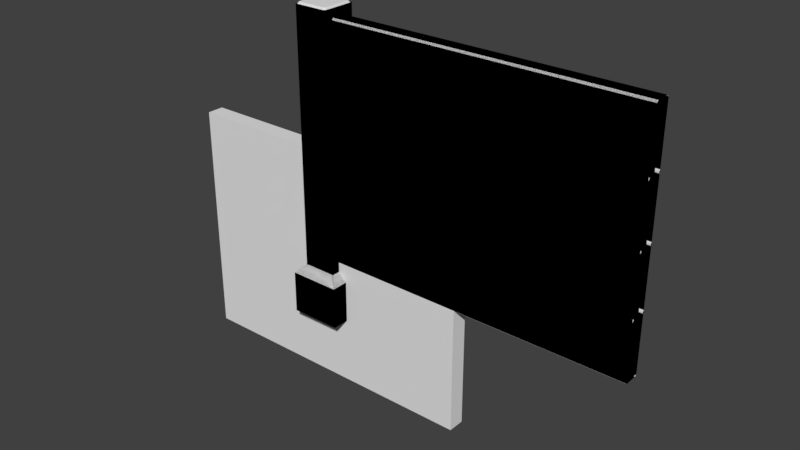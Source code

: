 # Source: wz_prop_compound_wall_4m_a.blend  (saved by Blender 2.79.0; exported with 4.5.12 LTS)
import bpy
from mathutils import Matrix  # noqa: F401  (used for matrix-valued properties, if any)

bpy.ops.wm.read_factory_settings(use_empty=True)
scene = bpy.context.scene
scene.name = 'Scene'

# ---- collections
col_collection_1 = bpy.data.collections.new('Collection 1'); scene.collection.children.link(col_collection_1)

# ---- materials (node trees are filled in below, after node groups)
mat_mtl_fence = bpy.data.materials.new('mtl_fence')
mat_mtl_fence.alpha_threshold = 0.0
mat_mtl_fence.use_transparent_shadow = False
mat_mtl_fence.roughness = 0.5

# ---- material node trees

# ---- world
world_world = bpy.data.worlds.new('World'); scene.world = world_world
world_world.color = (0.05088, 0.05088, 0.05088)
world_world.use_sun_shadow = False
world_world.sun_shadow_jitter_overblur = 0.0
world_world.cycles.sampling_method = 'MANUAL'

# ---- meshes
me_dm_dm = bpy.data.meshes.new('dm_dm')
me_dm_dm.from_pydata([(-0.3, -0.3, -0.1), (0.2, -0.2, 3.0), (0.3, -0.3, -0.1), (-0.3, -0.3, -0.6), (0.2, 0.2, 3.0), (0.3, -0.3, -0.6), (-0.2, -0.2, -0.004811), (-0.2, 0.2, 3.0), (-0.2, 0.2, -0.004811), (-0.2, -0.2, 3.0), (0.2, -0.2, -0.004811), (0.2, 0.2, -0.004811), (3.8, -0.1, 2.88), (0.2, -0.1, 2.88), (3.8, -0.1, 0.12), (0.2, -0.1, 0.12), (0.2, 0.1, 0.12), (3.8, 0.1, 0.12), (3.8, 0.1, 2.88), (0.2, 0.1, 2.88), (-0.3, 0.3, -0.1), (0.3, 0.3, -0.1), (-0.3, 0.3, -0.6), (0.3, 0.3, -0.6)], [], [(21, 2, 5, 23), (0, 20, 22, 3), (2, 0, 3, 5), (11, 4, 1, 10), (6, 9, 7, 8), (7, 9, 1, 4), (6, 8, 20, 0), (11, 10, 2, 21), (19, 13, 12, 18), (13, 15, 14, 12), (17, 14, 15, 16), (16, 19, 18, 17), (10, 1, 9, 6), (8, 11, 21, 20), (8, 7, 4, 11), (20, 21, 23, 22), (10, 6, 0, 2)])
me_dm_dm.polygons.foreach_set('use_smooth', [True] * 17)
_uv = me_dm_dm.uv_layers.new(name='UVMap')
_uv.uv.foreach_set('vector', [0.0, 0.0, 1.0, 0.0, 1.0, 1.0, 0.0, 1.0, 0.0, 0.0, 1.0, 0.0, 1.0, 1.0, 0.0, 1.0, 0.0, 0.0, 1.0, 0.0, 1.0, 1.0, 0.0, 1.0, 0.0, 0.0, 1.0, 0.0, 1.0, 1.0, 0.0, 1.0, 0.0, 0.0, 1.0, 0.0, 1.0, 1.0, 0.0, 1.0, 0.0, 0.0, 1.0, 0.0, 1.0, 1.0, 0.0, 1.0, 0.0, 0.0, 1.0, 0.0, 1.0, 1.0, 0.0, 1.0, 0.0, 0.0, 1.0, 0.0, 1.0, 1.0, 0.0, 1.0, 0.0, 0.0, 1.0, 0.0, 1.0, 1.0, 0.0, 1.0, 0.0, 0.0, 1.0, 0.0, 1.0, 1.0, 0.0, 1.0, 0.0, 0.0, 1.0, 0.0, 1.0, 1.0, 0.0, 1.0, 0.0, 0.0, 1.0, 0.0, 1.0, 1.0, 0.0, 1.0, 0.0, 0.0, 1.0, 0.0, 1.0, 1.0, 0.0, 1.0, 0.0, 0.0, 1.0, 0.0, 1.0, 1.0, 0.0, 1.0, 0.0, 0.0, 1.0, 0.0, 1.0, 1.0, 0.0, 1.0, 0.0, 0.0, 1.0, 0.0, 1.0, 1.0, 0.0, 1.0, 0.0, 0.0, 1.0, 0.0, 1.0, 1.0, 0.0, 1.0])
me_dm_dm.materials.append(mat_mtl_fence)
me_dm_dm.use_remesh_preserve_volume = False
me_dm_dm.use_remesh_preserve_attributes = False
me_dm_dm.use_mirror_vertex_groups = False
me_dm_dm.update()
me_g_wall_lod3 = bpy.data.meshes.new('g_wall_lod3')
me_g_wall_lod3.from_pydata([(-0.2, 0.0, -0.6), (-0.2, 0.0, 3.0), (-0.2, 0.0, -0.6), (-0.2, 0.0, 3.0), (0.2, 0.0, -0.6), (0.2, 0.0, 3.0), (0.2, 0.0, -0.6), (0.2, 0.0, 3.0), (0.2, 0.0, 2.9), (0.2, 0.0, 0.1), (0.2, 0.0, 2.9), (0.2, 0.0, 0.1), (3.8, 0.0, 2.9), (3.8, 0.0, 0.1), (3.8, 0.0, 2.9), (3.8, 0.0, 0.1)], [], [(2, 3, 7, 6), (4, 5, 1, 0), (10, 11, 15, 14), (9, 8, 12, 13)])
me_g_wall_lod3.polygons.foreach_set('use_smooth', [True] * 4)
_uv = me_g_wall_lod3.uv_layers.new(name='UVMap')
_uv.uv.foreach_set('vector', [0.8643, 0.0, 0.8643, 1.0, 1.0, 1.0, 1.0, 0.0, 0.8643, 0.0, 0.8643, 1.0, 1.0, 1.0, 1.0, 0.0, 0.0, 1.0, 8.98e-05, 8.974e-05, 0.8643, 0.0, 0.8643, 1.0, 0.8643, 0.0, 0.8643, 1.0, 0.0, 1.0, 0.0, 0.0])
me_g_wall_lod3.materials.append(mat_mtl_fence)
me_g_wall_lod3.use_remesh_preserve_volume = False
me_g_wall_lod3.use_remesh_preserve_attributes = False
me_g_wall_lod3.use_mirror_vertex_groups = False
me_g_wall_lod3.update()
me_g_wall_lod2 = bpy.data.meshes.new('g_wall_lod2')
me_g_wall_lod2.from_pydata([(-0.3, -0.3, -0.1), (0.2, -0.2, 3.0), (0.3, -0.3, -0.1), (-0.3, -0.3, -0.6), (0.2, 0.2, 3.0), (0.3, -0.3, -0.6), (-0.2, -0.2, -0.004811), (-0.2, 0.2, 3.0), (-0.2, 0.2, -0.004811), (0.3, -0.3, -0.1), (-0.3, -0.3, -0.1), (-0.2, -0.2, 3.0), (0.2, -0.2, -0.004811), (0.2, 0.2, -0.004811), (-0.3, -0.3, -0.1), (-0.3, -0.3, -0.1), (3.8, -0.1, 2.88), (0.2, -0.1, 2.88), (3.8, -0.1, 0.12), (0.2, -0.1, 0.12), (0.2, 0.1, 0.12), (3.8, 0.1, 0.12), (3.8, 0.1, 2.88), (0.2, 0.1, 2.88), (-0.3, 0.3, -0.1), (0.3, 0.3, -0.1), (-0.3, 0.3, -0.6), (0.3, 0.3, -0.6), (0.3, -0.3, -0.1), (0.3, -0.3, -0.1), (-0.3, -0.3, -0.6), (0.3, -0.3, -0.6), (0.2, -0.2, -0.004811), (0.2, -0.2, -0.004811), (0.2, -0.2, -0.004811), (-0.2, -0.2, -0.004811), (-0.2, -0.2, -0.004811), (-0.2, -0.2, -0.004811), (0.2, -0.1, 2.88), (0.2, -0.1, 0.12), (3.8, -0.1, 0.12), (3.8, -0.1, 2.88), (3.8, 0.1, 2.88), (0.2, 0.1, 2.88), (0.2, 0.1, 0.12), (3.8, 0.1, 0.12), (-0.3, 0.3, -0.6), (-0.3, 0.3, -0.1), (-0.3, 0.3, -0.1), (-0.3, 0.3, -0.1), (0.3, 0.3, -0.6), (0.3, 0.3, -0.1), (0.3, 0.3, -0.1), (0.3, 0.3, -0.1), (0.2, 0.2, -0.004811), (0.2, 0.2, -0.004811), (0.2, 0.2, -0.004811), (0.2, 0.2, 3.0), (0.2, 0.2, 3.0), (-0.2, 0.2, -0.004811), (-0.2, 0.2, -0.004811), (-0.2, 0.2, -0.004811), (-0.2, 0.2, 3.0), (-0.2, 0.2, 3.0), (0.2, -0.2, 3.0), (0.2, -0.2, 3.0), (-0.2, -0.2, 3.0), (-0.2, -0.2, 3.0)], [], [(51, 28, 5, 50), (14, 47, 46, 3), (9, 15, 30, 31), (56, 4, 1, 34), (36, 66, 62, 59), (63, 67, 65, 58), (6, 60, 49, 0), (55, 12, 2, 53), (43, 17, 16, 42), (38, 39, 40, 41), (45, 18, 19, 20), (44, 23, 22, 21), (32, 64, 11, 35), (8, 13, 25, 24), (61, 7, 57, 54), (48, 52, 27, 26), (33, 37, 10, 29)])
me_g_wall_lod2.polygons.foreach_set('use_smooth', [True] * 17)
_uv = me_g_wall_lod2.uv_layers.new(name='UVMap')
_uv.uv.foreach_set('vector', [0.08032, 0.04799, 0.2839, 0.04799, 0.2839, 0.2177, 0.08032, 0.2177, 0.08032, 0.04799, 0.2839, 0.04799, 0.2839, 0.2177, 0.08032, 0.2177, 0.08032, 0.04799, 0.2839, 0.04799, 0.2839, 0.2177, 0.08032, 0.2177, 0.9915, 0.0, 0.9915, 1.0, 0.8727, 1.0, 0.8727, 0.0, 0.9915, 0.0, 0.9915, 1.0, 0.8727, 1.0, 0.8727, 0.0, 0.8643, 0.9915, 0.8727, 0.8643, 1.0, 0.8727, 0.9915, 1.0, 0.1227, 0.0, 0.2549, 0.006927, 0.2839, 0.04799, 0.08032, 0.04799, 0.1227, 0.0, 0.2549, 0.006927, 0.2839, 0.04799, 0.08032, 0.04799, 0.0625, 0.8682, 0.0625, 0.8125, 0.75, 0.8125, 0.75, 0.8682, 0.0, 0.9854, 0.0, 0.01465, 0.8643, 0.01465, 0.8643, 0.9854, 0.75, 0.0, 0.75, 0.05566, 0.0625, 0.05566, 0.0625, 0.0, 0.8643, 0.01465, 0.8643, 0.9854, 0.0, 0.9854, 0.0, 0.01465, 0.9915, 0.0, 0.9915, 1.0, 0.8727, 1.0, 0.8727, 0.0, 0.1227, 0.0, 0.2549, 0.006927, 0.2839, 0.04799, 0.08032, 0.04799, 0.9915, 0.0, 0.9915, 1.0, 0.8727, 1.0, 0.8727, 0.0, 0.08032, 0.04799, 0.2839, 0.04799, 0.2839, 0.2177, 0.08032, 0.2177, 0.1227, 0.0, 0.2549, 0.006927, 0.2839, 0.04799, 0.08032, 0.04799])
me_g_wall_lod2.materials.append(mat_mtl_fence)
me_g_wall_lod2.use_remesh_preserve_volume = False
me_g_wall_lod2.use_remesh_preserve_attributes = False
me_g_wall_lod2.use_mirror_vertex_groups = False
me_g_wall_lod2.update()
me_g_wall_lod1 = bpy.data.meshes.new('g_wall_lod1')
me_g_wall_lod1.from_pydata([(-0.2, 0.175, 3.0), (-0.175, 0.2, 3.0), (0.175, 0.2, 3.0), (0.2, 0.175, 3.0), (0.2, -0.175, 3.0), (0.175, -0.2, 3.0), (0.2, 0.175, 1.49e-08), (-0.175, -0.2, 1.49e-08), (-0.2, -0.175, 1.49e-08), (0.2, -0.175, 1.49e-08), (-0.2, 0.175, 1.49e-08), (-0.175, 0.2, 1.49e-08), (-0.2, 0.175, 1.49e-08), (0.2, -0.175, 1.49e-08), (0.175, -0.2, 1.49e-08), (0.175, 0.2, 1.49e-08), (0.2, 0.175, 1.49e-08), (-0.175, -0.2, 3.0), (-0.2, -0.175, 3.0), (-0.2, 0.175, 3.0), (-0.175, 0.2, 3.0), (0.175, 0.2, 3.0), (0.2, 0.175, 3.0), (0.2, -0.175, 3.0), (0.175, -0.2, 3.0), (0.2, -0.08, 2.9), (0.2, 0.08, 2.9), (3.8, -0.08, 2.9), (3.8, 0.08, 2.9), (3.8, -0.08, 0.1), (3.8, -0.1, 2.88), (0.2, -0.1, 2.88), (0.2, 0.08, 0.1), (3.8, 0.08, 0.1), (0.2, -0.08, 0.1), (3.8, -0.1, 0.12), (0.2, -0.1, 0.12), (0.2, 0.1, 0.12), (3.8, 0.1, 0.12), (3.8, 0.1, 2.88), (0.2, 0.1, 2.88), (-0.2, -0.175, 1.49e-08), (0.3, 0.3, -0.6), (0.3, -0.3, -0.6), (-0.3, 0.3, -0.6), (-0.3, -0.3, -0.6), (0.3, 0.3, -0.1), (0.3, -0.3, -0.1), (-0.3, 0.3, -0.1), (-0.3, -0.3, -0.1), (0.2, -0.175, 3.0), (0.2, 0.175, 3.0), (-0.2, 0.175, 3.0), (-0.2, -0.175, 3.0), (-0.3, -0.3, -0.1), (-0.3, 0.3, -0.1), (0.3, -0.3, -0.1), (0.3, 0.3, -0.1), (-0.2, -0.175, 1.49e-08), (-0.2144, -0.2144, -0.01443), (0.2144, 0.2144, -0.01443), (0.2, 0.175, 1.49e-08), (0.175, 0.2, 1.49e-08), (0.2144, -0.2144, -0.01443), (0.175, -0.2, 1.49e-08), (0.2, -0.175, 1.49e-08), (-0.2, 0.175, 1.49e-08), (-0.2144, 0.2144, -0.01443), (-0.2144, 0.2144, -0.01443), (-0.175, 0.2, 1.49e-08), (3.8, -0.1, 2.88), (0.2, -0.1, 2.88), (3.8, -0.1, 0.12), (0.2, -0.1, 0.12), (0.2, 0.1, 0.12), (3.8, 0.1, 0.12), (3.8, 0.1, 2.88), (0.2, 0.1, 2.88), (-0.3, -0.3, -0.1), (-0.2, 0.175, 1.49e-08), (0.3, -0.3, -0.1), (0.2, -0.175, 1.49e-08), (-0.3, -0.3, -0.6), (0.2144, -0.2144, -0.01443), (0.3, -0.3, -0.6), (-0.2144, -0.2144, -0.01443), (-0.2, -0.175, 1.49e-08), (-0.175, -0.2, 1.49e-08), (0.2, 0.175, 1.49e-08), (0.2144, 0.2144, -0.01443), (-0.175, -0.2, 3.0), (-0.175, 0.2, 3.0), (0.175, 0.2, 3.0), (0.175, -0.2, 3.0), (-0.3, 0.3, -0.1), (0.3, 0.3, -0.1), (-0.3, 0.3, -0.6), (0.3, 0.3, -0.6), (-0.175, -0.2, 1.49e-08), (-0.175, 0.2, 1.49e-08), (0.175, -0.2, 1.49e-08), (0.175, 0.2, 1.49e-08), (-0.2, -0.175, 3.0), (-0.175, -0.2, 3.0), (-0.3, -0.3, -0.1), (-0.3, 0.3, -0.1), (0.3, -0.3, -0.1), (0.3, 0.3, -0.1), (-0.175, -0.2, 1.49e-08), (-0.2144, -0.2144, -0.01443), (-0.175, 0.2, 1.49e-08), (-0.2144, 0.2144, -0.01443), (0.175, -0.2, 1.49e-08), (0.2144, -0.2144, -0.01443), (0.175, 0.2, 1.49e-08), (0.2144, 0.2144, -0.01443)], [], [(111, 110, 114, 115, 107, 105), (59, 58, 66, 67, 55, 54), (0, 102, 103, 5, 4, 3, 2, 1), (89, 88, 81, 83, 56, 57), (7, 17, 18, 8), (20, 11, 10, 19), (22, 16, 15, 21), (24, 14, 13, 23), (62, 61, 60), (65, 64, 63), (79, 69, 68), (28, 26, 25, 27), (26, 28, 39, 40), (27, 25, 31, 30), (32, 33, 29, 34), (34, 29, 35, 36), (33, 32, 37, 38), (41, 53, 52, 12), (6, 51, 50, 9), (49, 48, 44, 45), (46, 47, 43, 42), (71, 73, 72, 70), (74, 77, 76, 75), (80, 78, 82, 84), (87, 86, 85), (100, 93, 90, 98), (99, 91, 92, 101), (94, 95, 97, 96), (113, 112, 108, 109, 104, 106)])
me_g_wall_lod1.polygons.foreach_set('use_smooth', [True] * 29)
_uv = me_g_wall_lod1.uv_layers.new(name='UVMap')
_uv.uv.foreach_set('vector', [0.1094, 0.006927, 0.1227, 0.0, 0.2415, 0.0, 0.2549, 0.006927, 0.2839, 0.04799, 0.08032, 0.04799, 0.1094, 0.006927, 0.1227, 0.0, 0.2415, 0.0, 0.2549, 0.006927, 0.2839, 0.04799, 0.08032, 0.04799, 0.8643, 0.9915, 0.8643, 0.8727, 0.8727, 0.8643, 0.9915, 0.8643, 1.0, 0.8727, 1.0, 0.9915, 0.9915, 1.0, 0.8727, 1.0, 0.1094, 0.006927, 0.1227, 0.0, 0.2415, 0.0, 0.2549, 0.006927, 0.2839, 0.04799, 0.08032, 0.04799, 0.8727, 0.0, 0.8727, 1.0, 0.8643, 1.0, 0.8643, 0.0, 0.9915, 1.0, 0.9915, 0.0, 1.0, 0.0, 1.0, 1.0, 0.9915, 1.0, 0.9915, 0.0, 1.0, 0.0, 1.0, 1.0, 0.9915, 1.0, 0.9915, 0.0, 1.0, 0.0, 1.0, 1.0, 0.2415, 0.0, 0.25, 0.0, 0.2549, 0.006927, 0.2415, 0.0, 0.25, 0.0, 0.2549, 0.006927, 0.2415, 0.0, 0.25, 0.0, 0.2549, 0.006927, 0.8643, 0.3573, 0.0, 0.3573, 0.0, 0.3175, 0.8643, 0.3175, 0.8643, 1.0, 0.0, 1.0, 0.0, 0.9854, 0.8643, 0.9854, 0.8643, 1.0, 0.0, 1.0, 0.0, 0.9854, 0.8643, 0.9854, 0.8643, 0.04004, 0.0, 0.04004, 0.0, 0.0, 0.8643, 0.0, 0.0, 0.0, 0.8643, 0.0, 0.8643, 0.01465, 0.0, 0.01465, 0.0, 0.0, 0.8643, 0.0, 0.8643, 0.01465, 0.0, 0.01465, 0.9915, 0.0, 0.9915, 1.0, 0.8727, 1.0, 0.8727, 0.0, 0.9915, 0.0, 0.9915, 1.0, 0.8727, 1.0, 0.8727, 0.0, 0.08032, 0.04799, 0.2839, 0.04799, 0.2839, 0.2177, 0.08032, 0.2177, 0.08032, 0.04799, 0.2839, 0.04799, 0.2839, 0.2177, 0.08032, 0.2177, 0.0, 0.9854, 0.0, 0.01465, 0.8643, 0.01465, 0.8643, 0.9854, 0.8643, 0.01465, 0.8643, 0.9854, 0.0, 0.9854, 0.0, 0.01465, 0.08032, 0.04799, 0.2839, 0.04799, 0.2839, 0.2177, 0.08032, 0.2177, 0.2415, 0.0, 0.25, 0.0, 0.2549, 0.006927, 0.9915, 0.0, 0.9915, 1.0, 0.8727, 1.0, 0.8727, 0.0, 0.9915, 0.0, 0.9915, 1.0, 0.8727, 1.0, 0.8727, 0.0, 0.08032, 0.04799, 0.2839, 0.04799, 0.2839, 0.2177, 0.08032, 0.2177, 0.1094, 0.006927, 0.1227, 0.0, 0.2415, 0.0, 0.2549, 0.006927, 0.2839, 0.04799, 0.08032, 0.04799])
me_g_wall_lod1.materials.append(mat_mtl_fence)
me_g_wall_lod1.use_remesh_preserve_volume = False
me_g_wall_lod1.use_remesh_preserve_attributes = False
me_g_wall_lod1.use_mirror_vertex_groups = False
me_g_wall_lod1.update()
me_c_box_002 = bpy.data.meshes.new('c_box_002')
me_c_box_002.from_pydata([(-1.8, -0.1, -1.4), (-1.8, -0.1, 1.4), (-1.8, 0.1, -1.4), (-1.8, 0.1, 1.4), (1.8, -0.1, -1.4), (1.8, -0.1, 1.4), (1.8, 0.1, -1.4), (1.8, 0.1, 1.4)], [], [(0, 1, 3, 2), (2, 3, 7, 6), (6, 7, 5, 4), (4, 5, 1, 0), (2, 6, 4, 0), (7, 3, 1, 5)])
me_c_box_002.use_remesh_preserve_volume = False
me_c_box_002.use_remesh_preserve_attributes = False
me_c_box_002.use_mirror_vertex_groups = False
me_c_box_002.update()
me_c_box_001 = bpy.data.meshes.new('c_box_001')
me_c_box_001.from_pydata([(-0.2, -0.2, -0.6), (-0.2, -0.2, 3.0), (-0.2, 0.2, -0.6), (-0.2, 0.2, 3.0), (0.2, -0.2, -0.6), (0.2, -0.2, 3.0), (0.2, 0.2, -0.6), (0.2, 0.2, 3.0)], [], [(0, 1, 3, 2), (2, 3, 7, 6), (6, 7, 5, 4), (4, 5, 1, 0), (2, 6, 4, 0), (7, 3, 1, 5)])
me_c_box_001.use_remesh_preserve_volume = False
me_c_box_001.use_remesh_preserve_attributes = False
me_c_box_001.use_mirror_vertex_groups = False
me_c_box_001.update()
me_co_culling = bpy.data.meshes.new('co_culling')
me_co_culling.from_pydata([(0.0, 0.0, 0.0), (0.0, 0.0, 0.0), (0.0, 0.0, 0.0), (0.0, 0.0, 0.0), (0.0, 0.0, 0.0), (0.0, 0.0, 0.0), (0.0, 0.0, 0.0), (0.0, 0.0, 0.0)], [], [(0, 1, 3, 2), (2, 3, 7, 6), (6, 7, 5, 4), (4, 5, 1, 0), (2, 6, 4, 0), (7, 3, 1, 5)])
me_co_culling.use_remesh_preserve_volume = False
me_co_culling.use_remesh_preserve_attributes = False
me_co_culling.use_mirror_vertex_groups = False
me_co_culling.update()
me_g_wall_lod0 = bpy.data.meshes.new('g_wall_lod0')
me_g_wall_lod0.from_pydata([(-0.3, -0.3, -0.1), (0.1667, 0.18, 3.02), (0.3, -0.3, -0.1), (0.18, 0.1667, 3.02), (-0.3, -0.3, -0.6), (0.18, -0.1667, 3.02), (0.3, -0.3, -0.6), (0.1667, -0.18, 3.02), (-0.175, -0.2, 1.49e-08), (-0.2, -0.175, 1.49e-08), (-0.2144, -0.2144, -0.01443), (-0.18, -0.1667, 3.02), (-0.1667, -0.18, 3.02), (-0.2, 0.175, 1.49e-08), (-0.175, 0.2, 1.49e-08), (-0.2144, 0.2144, -0.01443), (-0.1667, 0.18, 3.02), (-0.18, 0.1667, 3.02), (0.2, -0.175, 1.49e-08), (0.175, -0.2, 1.49e-08), (0.2144, -0.2144, -0.01443), (0.1667, -0.18, 3.02), (0.18, -0.1667, 3.02), (0.175, 0.2, 1.49e-08), (0.2, 0.175, 1.49e-08), (0.2144, 0.2144, -0.01443), (0.18, 0.1667, 3.02), (0.1667, 0.18, 3.02), (-0.175, -0.2, 3.0), (-0.2, -0.175, 3.0), (-0.2, 0.175, 3.0), (-0.175, 0.2, 3.0), (0.175, 0.2, 3.0), (0.2, 0.175, 3.0), (0.2, -0.175, 3.0), (0.175, -0.2, 3.0), (0.2, -0.08, 2.9), (0.2, 0.08, 2.9), (3.8, -0.08, 2.9), (3.8, 0.08, 2.9), (3.8, 0.1, 2.22), (3.8, 0.08, 2.2), (3.8, -0.08, 2.2), (3.8, -0.1, 2.22), (3.8, 0.08, 2.9), (3.8, -0.08, 0.1), (3.8, -0.1, 0.82), (3.8, -0.1, 1.48), (3.8, 0.1, 1.52), (3.8, -0.08, 1.5), (0.2, -0.08, 0.8), (3.8, 0.1, 2.18), (0.2, 0.08, 2.2), (3.8, -0.1, 2.88), (3.8, -0.1, 1.52), (3.8, -0.08, 2.9), (0.2, 0.08, 2.9), (0.2, -0.08, 2.9), (0.2, -0.1, 2.88), (0.2, -0.1, 2.22), (0.2, 0.08, 0.1), (0.2, -0.1, 0.82), (0.2, -0.1, 1.48), (3.8, -0.1, 2.18), (3.8, -0.08, 0.8), (0.2, -0.08, 1.5), (0.2, -0.1, 1.52), (0.2, -0.1, 2.18), (0.2, -0.08, 2.2), (3.8, 0.08, 0.1), (0.2, -0.08, 0.1), (3.8, -0.08, 0.1), (3.8, -0.1, 0.12), (3.8, -0.1, 0.78), (0.2, -0.1, 0.12), (0.2, -0.1, 0.78), (0.2, 0.08, 0.1), (0.2, 0.1, 0.12), (0.2, 0.1, 0.78), (0.2, 0.08, 0.8), (3.8, 0.1, 0.12), (3.8, 0.1, 0.78), (3.8, 0.08, 0.8), (3.8, 0.08, 0.1), (0.2, -0.08, 0.1), (3.8, 0.08, 1.5), (3.8, 0.1, 1.48), (3.8, 0.1, 0.82), (0.2, 0.08, 1.5), (0.2, 0.1, 1.48), (0.2, 0.1, 0.82), (0.2, 0.1, 2.18), (0.2, 0.1, 1.52), (3.8, 0.1, 2.88), (0.2, 0.1, 2.88), (0.2, 0.1, 2.22), (3.8, -0.1, 0.186), (3.8, -0.1, 0.714), (0.2, -0.1, 0.714), (0.2, -0.1, 0.186), (0.2, 0.1, 0.186), (0.2, 0.1, 0.714), (3.8, 0.1, 0.714), (3.8, 0.1, 0.186), (3.8, 0.1, 1.414), (3.8, 0.1, 0.886), (0.2, 0.1, 0.886), (0.2, 0.1, 1.414), (0.2, -0.1, 1.414), (0.2, -0.1, 0.886), (3.8, -0.1, 0.886), (3.8, -0.1, 1.414), (3.8, 0.1, 2.114), (3.8, 0.1, 1.586), (0.2, 0.1, 1.586), (0.2, 0.1, 2.114), (0.2, -0.1, 2.114), (0.2, -0.1, 1.586), (3.8, -0.1, 1.586), (3.8, -0.1, 2.114), (3.8, 0.1, 2.814), (3.8, 0.1, 2.286), (0.2, 0.1, 2.286), (0.2, 0.1, 2.814), (0.2, -0.1, 2.814), (0.2, -0.1, 2.286), (3.8, -0.1, 2.286), (3.8, -0.1, 2.814), (-0.3, -0.3, -0.1), (-0.3, 0.3, -0.1), (0.3, -0.3, -0.1), (0.3, 0.3, -0.1), (-0.3, 0.3, -0.6), (0.3, 0.3, -0.6), (-0.175, -0.2, 1.49e-08), (-0.2144, -0.2144, -0.01443), (-0.18, 0.1667, 3.02), (-0.1667, -0.18, 3.02), (-0.175, 0.2, 1.49e-08), (-0.2144, 0.2144, -0.01443), (-0.1667, 0.18, 3.02), (-0.1667, 0.18, 3.02), (0.175, -0.2, 1.49e-08), (0.2144, -0.2144, -0.01443), (0.1667, -0.18, 3.02), (-0.1667, -0.18, 3.02), (0.175, 0.2, 1.49e-08), (0.2144, 0.2144, -0.01443), (-0.18, -0.1667, 3.02), (0.1667, 0.18, 3.02), (-0.175, -0.2, 3.0), (-0.175, 0.2, 3.0), (0.175, 0.2, 3.0), (0.175, -0.2, 3.0), (-0.3, -0.3, -0.1), (-0.3, 0.3, -0.1), (0.3, -0.3, -0.1), (0.3, 0.3, -0.1), (-0.3, -0.3, -0.6), (-0.3, 0.3, -0.6), (0.3, -0.3, -0.6), (0.3, 0.3, -0.6), (-0.2, -0.175, 1.49e-08), (-0.2144, -0.2144, -0.01443), (-0.18, -0.1667, 3.02), (-0.2, 0.175, 1.49e-08), (-0.2144, 0.2144, -0.01443), (-0.18, 0.1667, 3.02), (0.2, -0.175, 1.49e-08), (0.2144, -0.2144, -0.01443), (0.18, -0.1667, 3.02), (0.2, 0.175, 1.49e-08), (0.2144, 0.2144, -0.01443), (0.18, 0.1667, 3.02), (-0.2, -0.175, 3.0), (-0.2, 0.175, 3.0), (0.2, 0.175, 3.0), (0.2, -0.175, 3.0), (3.8, -0.1, 0.186), (3.8, -0.1, 0.714), (0.2, -0.1, 0.714), (0.2, -0.1, 0.186), (0.2, 0.1, 0.186), (0.2, 0.1, 0.714), (3.8, 0.1, 0.714), (3.8, 0.1, 0.186), (3.8, 0.1, 1.414), (3.8, 0.1, 0.886), (0.2, 0.1, 0.886), (0.2, 0.1, 1.414), (0.2, -0.1, 1.414), (0.2, -0.1, 0.886), (3.8, -0.1, 0.886), (3.8, -0.1, 1.414), (3.8, 0.1, 2.114), (3.8, 0.1, 1.586), (0.2, 0.1, 1.586), (0.2, 0.1, 2.114), (0.2, -0.1, 2.114), (0.2, -0.1, 1.586), (3.8, -0.1, 1.586), (3.8, -0.1, 2.114), (3.8, 0.1, 2.814), (3.8, 0.1, 2.286), (0.2, 0.1, 2.286), (0.2, 0.1, 2.814), (0.2, -0.1, 2.814), (0.2, -0.1, 2.286), (3.8, -0.1, 2.286), (3.8, -0.1, 2.814)], [], [(173, 170, 177, 176), (164, 167, 175, 174), (157, 156, 160, 161), (154, 155, 159, 158), (2, 0, 4, 6), (171, 176, 177, 168), (8, 9, 10), (13, 14, 15), (18, 19, 20), (23, 24, 25), (8, 28, 29, 9), (31, 14, 13, 30), (33, 24, 23, 32), (35, 19, 18, 34), (162, 174, 175, 165), (12, 11, 29, 28), (17, 16, 31, 30), (27, 26, 33, 32), (22, 21, 35, 34), (163, 162, 165, 166, 155, 154), (172, 171, 168, 169, 156, 157), (39, 37, 36, 38), (123, 94, 93, 120), (41, 52, 95, 40), (56, 44, 93, 94), (115, 91, 51, 112), (105, 87, 90, 106), (88, 85, 86, 89), (82, 79, 90, 87), (85, 88, 92, 48), (52, 41, 51, 91), (127, 53, 58, 124), (68, 42, 43, 59), (55, 57, 58, 53), (119, 63, 67, 116), (109, 61, 46, 110), (49, 65, 62, 47), (50, 64, 46, 61), (65, 49, 54, 66), (42, 68, 67, 63), (60, 69, 45, 70), (64, 50, 75, 73), (84, 71, 72, 74), (99, 74, 72, 96), (79, 82, 81, 78), (83, 76, 77, 80), (103, 80, 77, 100), (81, 102, 101, 78), (75, 98, 97, 73), (62, 108, 111, 47), (86, 104, 107, 89), (54, 118, 117, 66), (92, 114, 113, 48), (43, 126, 125, 59), (95, 122, 121, 40), (142, 153, 150, 134), (3, 1, 141, 136, 148, 145, 7, 5), (139, 138, 146, 147, 131, 129), (138, 151, 152, 146), (129, 131, 133, 132), (143, 142, 134, 135, 128, 130), (144, 137, 150, 153), (140, 149, 152, 151), (184, 185, 182, 183), (180, 181, 178, 179), (190, 191, 192, 193), (186, 187, 188, 189), (200, 201, 198, 199), (196, 197, 194, 195), (208, 209, 206, 207), (204, 205, 202, 203)])
me_g_wall_lod0.polygons.foreach_set('use_smooth', [True] * 71)
_uv = me_g_wall_lod0.uv_layers.new(name='UVMap')
_uv.uv.foreach_set('vector', [0.9932, 0.9887, 0.9932, 0.8756, 1.0, 0.8727, 1.0, 0.9915, 0.871, 0.8756, 0.871, 0.9887, 0.8643, 0.9915, 0.8643, 0.8727, 0.08032, 0.04799, 0.2839, 0.04799, 0.2839, 0.2177, 0.08032, 0.2177, 0.08032, 0.04799, 0.2839, 0.04799, 0.2839, 0.2177, 0.08032, 0.2177, 0.08032, 0.04799, 0.2839, 0.04799, 0.2839, 0.2177, 0.08032, 0.2177, 0.9915, 0.0, 0.9915, 1.0, 0.8727, 1.0, 0.8727, 0.0, 0.2415, 0.0, 0.25, 0.0, 0.2549, 0.006927, 0.2415, 0.0, 0.25, 0.0, 0.2549, 0.006927, 0.2415, 0.0, 0.25, 0.0, 0.2549, 0.006927, 0.2415, 0.0, 0.25, 0.0, 0.2549, 0.006927, 0.8727, 0.0, 0.8727, 1.0, 0.8643, 1.0, 0.8643, 0.0, 0.9915, 1.0, 0.9915, 0.0, 1.0, 0.0, 1.0, 1.0, 0.9915, 1.0, 0.9915, 0.0, 1.0, 0.0, 1.0, 1.0, 0.9915, 1.0, 0.9915, 0.0, 1.0, 0.0, 1.0, 1.0, 0.9915, 0.0, 0.9915, 1.0, 0.8727, 1.0, 0.8727, 0.0, 0.8756, 0.871, 0.871, 0.8756, 0.8643, 0.8727, 0.8727, 0.8643, 0.871, 0.9887, 0.8756, 0.9932, 0.8727, 1.0, 0.8643, 0.9915, 0.9887, 0.9932, 0.9932, 0.9887, 1.0, 0.9915, 0.9915, 1.0, 0.9932, 0.8756, 0.9887, 0.871, 0.9915, 0.8643, 1.0, 0.8727, 0.1094, 0.006927, 0.1227, 0.0, 0.2415, 0.0, 0.2549, 0.006927, 0.2839, 0.04799, 0.08032, 0.04799, 0.1094, 0.006927, 0.1227, 0.0, 0.2415, 0.0, 0.2549, 0.006927, 0.2839, 0.04799, 0.08032, 0.04799, 0.8643, 0.3573, 0.0, 0.3573, 0.0, 0.3175, 0.8643, 0.3175, 0.8643, 0.9625, 0.8643, 0.9854, 0.0, 0.9854, 0.0, 0.9625, 0.0, 0.7422, 0.8643, 0.7422, 0.8643, 0.7568, 0.0, 0.7568, 0.8643, 1.0, 0.0, 1.0, 0.0, 0.9854, 0.8643, 0.9854, 0.0, 0.5305, 0.0, 0.5068, 0.8643, 0.5068, 0.8643, 0.5305, 0.0, 0.2805, 0.0, 0.2568, 0.8643, 0.2568, 0.8643, 0.2805, 0.8643, 0.5078, 0.0, 0.5078, 0.0, 0.4932, 0.8643, 0.4932, 0.0, 0.2422, 0.8643, 0.2422, 0.8643, 0.2568, 0.0, 0.2568, 0.8643, 0.7578, 0.0, 0.7578, 0.0, 0.7432, 0.8643, 0.7432, 0.0, 0.4922, 0.8643, 0.4922, 0.8643, 0.5068, 0.0, 0.5068, 0.8643, 0.9625, 0.8643, 0.9854, 0.0, 0.9854, 0.0, 0.9625, 0.0, 0.7422, 0.8643, 0.7422, 0.8643, 0.7568, 0.0, 0.7568, 0.8643, 1.0, 0.0, 1.0, 0.0, 0.9854, 0.8643, 0.9854, 0.0, 0.5305, 0.0, 0.5068, 0.8643, 0.5068, 0.8643, 0.5305, 0.0, 0.2805, 0.0, 0.2568, 0.8643, 0.2568, 0.8643, 0.2805, 0.8643, 0.5078, 0.0, 0.5078, 0.0, 0.4932, 0.8643, 0.4932, 0.0, 0.2422, 0.8643, 0.2422, 0.8643, 0.2568, 0.0, 0.2568, 0.8643, 0.7578, 0.0, 0.7578, 0.0, 0.7432, 0.8643, 0.7432, 0.0, 0.4922, 0.8643, 0.4922, 0.8643, 0.5068, 0.0, 0.5068, 0.8643, 0.04004, 0.0, 0.04004, 0.0, 0.0, 0.8643, 0.0, 0.8643, 0.2578, 0.0, 0.2578, 0.0, 0.2432, 0.8643, 0.2432, 0.0, 0.0, 0.8643, 0.0, 0.8643, 0.01465, 0.0, 0.01465, 0.0, 0.0375, 0.0, 0.01465, 0.8643, 0.01465, 0.8643, 0.0375, 0.8643, 0.2578, 0.0, 0.2578, 0.0, 0.2432, 0.8643, 0.2432, 0.0, 0.0, 0.8643, 0.0, 0.8643, 0.01465, 0.0, 0.01465, 0.0, 0.0375, 0.0, 0.01465, 0.8643, 0.01465, 0.8643, 0.0375, 0.0, 0.2432, 0.0, 0.2203, 0.8643, 0.2203, 0.8643, 0.2432, 0.0, 0.2432, 0.0, 0.2203, 0.8643, 0.2203, 0.8643, 0.2432, 0.0, 0.4932, 0.0, 0.4695, 0.8643, 0.4695, 0.8643, 0.4932, 0.0, 0.4932, 0.0, 0.4695, 0.8643, 0.4695, 0.8643, 0.4932, 0.0, 0.7432, 0.0, 0.7195, 0.8643, 0.7195, 0.8643, 0.7432, 0.0, 0.7432, 0.0, 0.7195, 0.8643, 0.7195, 0.8643, 0.7432, 0.8643, 0.7568, 0.8643, 0.7797, 0.0, 0.7797, 0.0, 0.7568, 0.8643, 0.7568, 0.8643, 0.7797, 0.0, 0.7797, 0.0, 0.7568, 0.9915, 0.0, 0.9915, 1.0, 0.8727, 1.0, 0.8727, 0.0, 0.9932, 0.9887, 0.9887, 0.9932, 0.8756, 0.9932, 0.871, 0.9887, 0.871, 0.8756, 0.8756, 0.871, 0.9887, 0.871, 0.9932, 0.8756, 0.1094, 0.006927, 0.1227, 0.0, 0.2415, 0.0, 0.2549, 0.006927, 0.2839, 0.04799, 0.08032, 0.04799, 0.9915, 0.0, 0.9915, 1.0, 0.8727, 1.0, 0.8727, 0.0, 0.08032, 0.04799, 0.2839, 0.04799, 0.2839, 0.2177, 0.08032, 0.2177, 0.1094, 0.006927, 0.1227, 0.0, 0.2415, 0.0, 0.2549, 0.006927, 0.2839, 0.04799, 0.08032, 0.04799, 0.9887, 0.871, 0.8756, 0.871, 0.8727, 0.8643, 0.9915, 0.8643, 0.8756, 0.9932, 0.9887, 0.9932, 0.9915, 1.0, 0.8727, 1.0, 0.0, 0.2203, 0.0, 0.0375, 0.8643, 0.0375, 0.8643, 0.2203, 0.0, 0.2203, 0.0, 0.0375, 0.8643, 0.0375, 0.8643, 0.2203, 0.0, 0.4695, 0.0, 0.2805, 0.8643, 0.2805, 0.8643, 0.4695, 0.0, 0.4695, 0.0, 0.2805, 0.8643, 0.2805, 0.8643, 0.4695, 0.0, 0.7195, 0.0, 0.5305, 0.8643, 0.5305, 0.8643, 0.7195, 0.0, 0.7195, 0.0, 0.5305, 0.8643, 0.5305, 0.8643, 0.7195, 0.8643, 0.7797, 0.8643, 0.9625, 0.0, 0.9625, 0.0, 0.7797, 0.8643, 0.7797, 0.8643, 0.9625, 0.0, 0.9625, 0.0, 0.7797])
me_g_wall_lod0.materials.append(mat_mtl_fence)
me_g_wall_lod0.use_remesh_preserve_volume = False
me_g_wall_lod0.use_remesh_preserve_attributes = False
me_g_wall_lod0.use_mirror_vertex_groups = False
me_g_wall_lod0.update()

# ---- objects
ob_dm_dm = bpy.data.objects.new('dm_dm', me_dm_dm)
ob_g_wall_lod3 = bpy.data.objects.new('g_wall_lod3', me_g_wall_lod3)
ob_g_wall_lod2 = bpy.data.objects.new('g_wall_lod2', me_g_wall_lod2)
ob_g_wall_lod1 = bpy.data.objects.new('g_wall_lod1', me_g_wall_lod1)
ob_c_box_002 = bpy.data.objects.new('c_box_002', me_c_box_002)
ob_c_box_001 = bpy.data.objects.new('c_box_001', me_c_box_001)
ob_co_culling = bpy.data.objects.new('co_culling', me_co_culling)
ob_g_wall_lod0 = bpy.data.objects.new('g_wall_lod0', me_g_wall_lod0)

# ---- transforms, parenting, visibility, modifiers, constraints
ob_dm_dm.location = (0.0, 0.0, 0.0)
ob_dm_dm.lineart.crease_threshold = 0.0
ob_g_wall_lod3.location = (0.0, 0.0, 0.0)
ob_g_wall_lod3.hide_viewport = True
ob_g_wall_lod3.lineart.crease_threshold = 0.0
ob_g_wall_lod2.location = (0.0, 0.0, 0.0)
ob_g_wall_lod2.lineart.crease_threshold = 0.0
ob_g_wall_lod1.location = (0.0, 0.0, 0.0)
ob_g_wall_lod1.lineart.crease_threshold = 0.0
ob_c_box_002.location = (0.0, 0.0, 0.0)
ob_c_box_002.lineart.crease_threshold = 0.0
ob_c_box_001.location = (0.0, 0.0, 0.0)
ob_c_box_001.hide_viewport = True
ob_c_box_001.lineart.crease_threshold = 0.0
ob_co_culling.location = (0.0, 0.0, 0.0)
ob_co_culling.lineart.crease_threshold = 0.0
ob_g_wall_lod0.location = (0.0, 0.0, 0.0)
ob_g_wall_lod0.hide_viewport = True
ob_g_wall_lod0.lineart.crease_threshold = 0.0

# ---- collection membership
col_collection_1.objects.link(ob_dm_dm)
col_collection_1.objects.link(ob_g_wall_lod3)
col_collection_1.objects.link(ob_g_wall_lod2)
col_collection_1.objects.link(ob_g_wall_lod1)
col_collection_1.objects.link(ob_c_box_002)
col_collection_1.objects.link(ob_c_box_001)
col_collection_1.objects.link(ob_co_culling)
col_collection_1.objects.link(ob_g_wall_lod0)

# ---- scene / render settings (as saved in the file)
scene.frame_start = 1; scene.frame_end = 250; scene.frame_set(0)
scene.render.engine = 'BLENDER_EEVEE_NEXT'
scene.render.resolution_percentage = 50
scene.render.dither_intensity = 0.0
scene.cycles.use_denoising = False
scene.cycles.samples = 128
scene.cycles.sampling_pattern = 'TABULATED_SOBOL'
scene.cycles.use_adaptive_sampling = False
scene.cycles.use_light_tree = False
scene.cycles.blur_glossy = 0.0
scene.cycles.sample_clamp_indirect = 0.0
scene.view_settings.view_transform = 'Standard'
bpy.context.view_layer.update()

# ---- added for rendering (the .blend has no active camera and no usable light): camera, sun
cam_auto = bpy.data.cameras.new('AutoCamera')
cam_auto.lens = 50.0
cam_auto.sensor_width = 36.0
cam_auto.clip_end = 1000.0
ob_auto_camera = bpy.data.objects.new('AutoCamera', cam_auto)
scene.collection.objects.link(ob_auto_camera)
ob_auto_camera.location = (7.62401, -7.94882, 6.10921)
ob_auto_camera.rotation_euler = (1.09748, -7.21219e-08, 0.694738)
scene.camera = ob_auto_camera
light_auto_sun = bpy.data.lights.new('AutoSun', 'SUN')
light_auto_sun.energy = 3.0
light_auto_sun.angle = 0.0523599
ob_auto_sun = bpy.data.objects.new('AutoSun', light_auto_sun)
scene.collection.objects.link(ob_auto_sun)
ob_auto_sun.rotation_euler = (0.872665, 0.174533, 0.523599)
bpy.context.view_layer.update()
